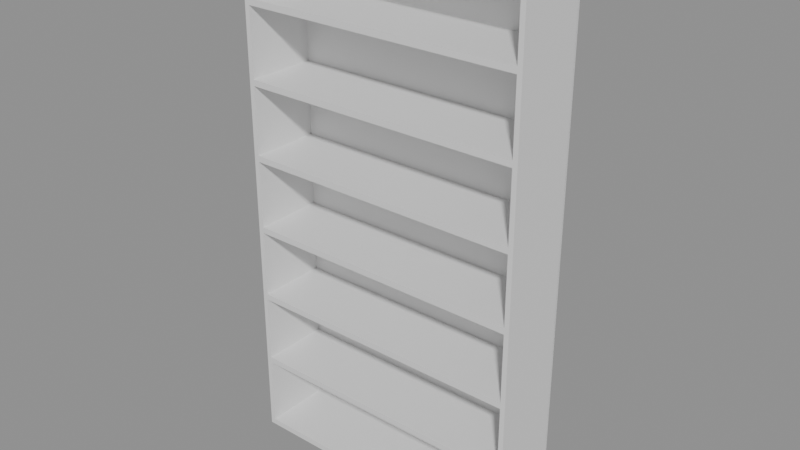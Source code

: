 # Source: e1369_after.blend  (saved by Blender 5.2.44; exported with 4.5.12 LTS)
import bpy
from mathutils import Matrix  # noqa: F401  (used for matrix-valued properties, if any)

bpy.ops.wm.read_factory_settings(use_empty=True)
scene = bpy.context.scene
scene.name = 'Scene'

# ---- materials (node trees are filled in below, after node groups)
mat_madera_roble = bpy.data.materials.new('Madera_Roble')

# ---- material node trees
mat_madera_roble.use_nodes = True; mat_madera_roble.node_tree.nodes.clear()
_N = mat_madera_roble.node_tree.nodes; _L = mat_madera_roble.node_tree.links
n0 = _N.new('ShaderNodeBsdfPrincipled'); n0.name = 'Principled BSDF'; n0.location = (-200, 100)
n0.inputs[3].default_value = 1.45
n0.inputs[10].default_value = 0.005
n1 = _N.new('ShaderNodeOutputMaterial'); n1.name = 'Material Output'; n1.location = (200, 100)
_L.new(n0.outputs[0], n1.inputs[0])
n1.is_active_output = True

# ---- meshes
me_estanteriaroble_lat_izq_mesh = bpy.data.meshes.new('EstanteriaRoble_Lat_Izq_mesh')
me_estanteriaroble_lat_izq_mesh.from_pydata([(0.0, 0.0, 0.0), (0.02, 0.0, 0.0), (0.02, 0.3, 0.0), (0.0, 0.3, 0.0), (0.0, 0.0, 2.2), (0.02, 0.0, 2.2), (0.02, 0.3, 2.2), (0.0, 0.3, 2.2)], [], [(0, 1, 2, 3), (4, 5, 6, 7), (0, 1, 5, 4), (1, 2, 6, 5), (2, 3, 7, 6), (3, 0, 4, 7)])
me_estanteriaroble_lat_izq_mesh.materials.append(mat_madera_roble)
me_estanteriaroble_lat_izq_mesh.update()
me_estanteriaroble_lat_der_mesh = bpy.data.meshes.new('EstanteriaRoble_Lat_Der_mesh')
me_estanteriaroble_lat_der_mesh.from_pydata([(0.0, 0.0, 0.0), (0.02, 0.0, 0.0), (0.02, 0.3, 0.0), (0.0, 0.3, 0.0), (0.0, 0.0, 2.2), (0.02, 0.0, 2.2), (0.02, 0.3, 2.2), (0.0, 0.3, 2.2)], [], [(0, 1, 2, 3), (4, 5, 6, 7), (0, 1, 5, 4), (1, 2, 6, 5), (2, 3, 7, 6), (3, 0, 4, 7)])
me_estanteriaroble_lat_der_mesh.materials.append(mat_madera_roble)
me_estanteriaroble_lat_der_mesh.update()
me_estanteriaroble_base_mesh = bpy.data.meshes.new('EstanteriaRoble_Base_mesh')
me_estanteriaroble_base_mesh.from_pydata([(0.0, 0.0, 0.0), (1.16, 0.0, 0.0), (1.16, 0.3, 0.0), (0.0, 0.3, 0.0), (0.0, 0.0, 0.025), (1.16, 0.0, 0.025), (1.16, 0.3, 0.025), (0.0, 0.3, 0.025)], [], [(0, 1, 2, 3), (4, 5, 6, 7), (0, 1, 5, 4), (1, 2, 6, 5), (2, 3, 7, 6), (3, 0, 4, 7)])
me_estanteriaroble_base_mesh.materials.append(mat_madera_roble)
me_estanteriaroble_base_mesh.update()
me_estanteriaroble_tapa_mesh = bpy.data.meshes.new('EstanteriaRoble_Tapa_mesh')
me_estanteriaroble_tapa_mesh.from_pydata([(0.0, 0.0, 0.0), (1.16, 0.0, 0.0), (1.16, 0.3, 0.0), (0.0, 0.3, 0.0), (0.0, 0.0, 0.025), (1.16, 0.0, 0.025), (1.16, 0.3, 0.025), (0.0, 0.3, 0.025)], [], [(0, 1, 2, 3), (4, 5, 6, 7), (0, 1, 5, 4), (1, 2, 6, 5), (2, 3, 7, 6), (3, 0, 4, 7)])
me_estanteriaroble_tapa_mesh.materials.append(mat_madera_roble)
me_estanteriaroble_tapa_mesh.update()
me_estanteriaroble_estante_1_mesh = bpy.data.meshes.new('EstanteriaRoble_Estante_1_mesh')
me_estanteriaroble_estante_1_mesh.from_pydata([(0.0, 0.0, 0.0), (1.16, 0.0, 0.0), (1.16, 0.3, 0.0), (0.0, 0.3, 0.0), (0.0, 0.0, 0.025), (1.16, 0.0, 0.025), (1.16, 0.3, 0.025), (0.0, 0.3, 0.025)], [], [(0, 1, 2, 3), (4, 5, 6, 7), (0, 1, 5, 4), (1, 2, 6, 5), (2, 3, 7, 6), (3, 0, 4, 7)])
me_estanteriaroble_estante_1_mesh.materials.append(mat_madera_roble)
me_estanteriaroble_estante_1_mesh.update()
me_estanteriaroble_estante_2_mesh = bpy.data.meshes.new('EstanteriaRoble_Estante_2_mesh')
me_estanteriaroble_estante_2_mesh.from_pydata([(0.0, 0.0, 0.0), (1.16, 0.0, 0.0), (1.16, 0.3, 0.0), (0.0, 0.3, 0.0), (0.0, 0.0, 0.025), (1.16, 0.0, 0.025), (1.16, 0.3, 0.025), (0.0, 0.3, 0.025)], [], [(0, 1, 2, 3), (4, 5, 6, 7), (0, 1, 5, 4), (1, 2, 6, 5), (2, 3, 7, 6), (3, 0, 4, 7)])
me_estanteriaroble_estante_2_mesh.materials.append(mat_madera_roble)
me_estanteriaroble_estante_2_mesh.update()
me_estanteriaroble_estante_3_mesh = bpy.data.meshes.new('EstanteriaRoble_Estante_3_mesh')
me_estanteriaroble_estante_3_mesh.from_pydata([(0.0, 0.0, 0.0), (1.16, 0.0, 0.0), (1.16, 0.3, 0.0), (0.0, 0.3, 0.0), (0.0, 0.0, 0.025), (1.16, 0.0, 0.025), (1.16, 0.3, 0.025), (0.0, 0.3, 0.025)], [], [(0, 1, 2, 3), (4, 5, 6, 7), (0, 1, 5, 4), (1, 2, 6, 5), (2, 3, 7, 6), (3, 0, 4, 7)])
me_estanteriaroble_estante_3_mesh.materials.append(mat_madera_roble)
me_estanteriaroble_estante_3_mesh.update()
me_estanteriaroble_estante_4_mesh = bpy.data.meshes.new('EstanteriaRoble_Estante_4_mesh')
me_estanteriaroble_estante_4_mesh.from_pydata([(0.0, 0.0, 0.0), (1.16, 0.0, 0.0), (1.16, 0.3, 0.0), (0.0, 0.3, 0.0), (0.0, 0.0, 0.025), (1.16, 0.0, 0.025), (1.16, 0.3, 0.025), (0.0, 0.3, 0.025)], [], [(0, 1, 2, 3), (4, 5, 6, 7), (0, 1, 5, 4), (1, 2, 6, 5), (2, 3, 7, 6), (3, 0, 4, 7)])
me_estanteriaroble_estante_4_mesh.materials.append(mat_madera_roble)
me_estanteriaroble_estante_4_mesh.update()
me_estanteriaroble_estante_5_mesh = bpy.data.meshes.new('EstanteriaRoble_Estante_5_mesh')
me_estanteriaroble_estante_5_mesh.from_pydata([(0.0, 0.0, 0.0), (1.16, 0.0, 0.0), (1.16, 0.3, 0.0), (0.0, 0.3, 0.0), (0.0, 0.0, 0.025), (1.16, 0.0, 0.025), (1.16, 0.3, 0.025), (0.0, 0.3, 0.025)], [], [(0, 1, 2, 3), (4, 5, 6, 7), (0, 1, 5, 4), (1, 2, 6, 5), (2, 3, 7, 6), (3, 0, 4, 7)])
me_estanteriaroble_estante_5_mesh.materials.append(mat_madera_roble)
me_estanteriaroble_estante_5_mesh.update()
me_estanteriaroble_estante_6_mesh = bpy.data.meshes.new('EstanteriaRoble_Estante_6_mesh')
me_estanteriaroble_estante_6_mesh.from_pydata([(0.0, 0.0, 0.0), (1.16, 0.0, 0.0), (1.16, 0.3, 0.0), (0.0, 0.3, 0.0), (0.0, 0.0, 0.025), (1.16, 0.0, 0.025), (1.16, 0.3, 0.025), (0.0, 0.3, 0.025)], [], [(0, 1, 2, 3), (4, 5, 6, 7), (0, 1, 5, 4), (1, 2, 6, 5), (2, 3, 7, 6), (3, 0, 4, 7)])
me_estanteriaroble_estante_6_mesh.materials.append(mat_madera_roble)
me_estanteriaroble_estante_6_mesh.update()
me_estanteriaroble_fondo_mesh = bpy.data.meshes.new('EstanteriaRoble_Fondo_mesh')
me_estanteriaroble_fondo_mesh.from_pydata([(0.0, 0.0, 0.0), (1.2, 0.0, 0.0), (1.2, 0.01, 0.0), (0.0, 0.01, 0.0), (0.0, 0.0, 2.2), (1.2, 0.0, 2.2), (1.2, 0.01, 2.2), (0.0, 0.01, 2.2)], [], [(0, 1, 2, 3), (4, 5, 6, 7), (0, 1, 5, 4), (1, 2, 6, 5), (2, 3, 7, 6), (3, 0, 4, 7)])
me_estanteriaroble_fondo_mesh.materials.append(mat_madera_roble)
me_estanteriaroble_fondo_mesh.update()

# ---- objects
ob_estanteriaroble = bpy.data.objects.new('EstanteriaRoble', None)
ob_estanteriaroble_lat_izq = bpy.data.objects.new('EstanteriaRoble_Lat_Izq', me_estanteriaroble_lat_izq_mesh)
ob_estanteriaroble_lat_der = bpy.data.objects.new('EstanteriaRoble_Lat_Der', me_estanteriaroble_lat_der_mesh)
ob_estanteriaroble_base = bpy.data.objects.new('EstanteriaRoble_Base', me_estanteriaroble_base_mesh)
ob_estanteriaroble_tapa = bpy.data.objects.new('EstanteriaRoble_Tapa', me_estanteriaroble_tapa_mesh)
ob_estanteriaroble_estante_1 = bpy.data.objects.new('EstanteriaRoble_Estante_1', me_estanteriaroble_estante_1_mesh)
ob_estanteriaroble_estante_2 = bpy.data.objects.new('EstanteriaRoble_Estante_2', me_estanteriaroble_estante_2_mesh)
ob_estanteriaroble_estante_3 = bpy.data.objects.new('EstanteriaRoble_Estante_3', me_estanteriaroble_estante_3_mesh)
ob_estanteriaroble_estante_4 = bpy.data.objects.new('EstanteriaRoble_Estante_4', me_estanteriaroble_estante_4_mesh)
ob_estanteriaroble_estante_5 = bpy.data.objects.new('EstanteriaRoble_Estante_5', me_estanteriaroble_estante_5_mesh)
ob_estanteriaroble_estante_6 = bpy.data.objects.new('EstanteriaRoble_Estante_6', me_estanteriaroble_estante_6_mesh)
ob_estanteriaroble_fondo = bpy.data.objects.new('EstanteriaRoble_Fondo', me_estanteriaroble_fondo_mesh)

# ---- transforms, parenting, visibility, modifiers, constraints
ob_estanteriaroble.location = (0.0, 0.0, 0.0)
ob_estanteriaroble.empty_display_type = 'ARROWS'
ob_estanteriaroble_lat_izq.parent = ob_estanteriaroble
ob_estanteriaroble_lat_izq.location = (0.0, 0.0, 0.0)
ob_estanteriaroble_lat_der.parent = ob_estanteriaroble
ob_estanteriaroble_lat_der.location = (1.18, 0.0, 0.0)
ob_estanteriaroble_base.parent = ob_estanteriaroble
ob_estanteriaroble_base.location = (0.02, 0.0, 0.0)
ob_estanteriaroble_tapa.parent = ob_estanteriaroble
ob_estanteriaroble_tapa.location = (0.02, 0.0, 2.175)
ob_estanteriaroble_estante_1.parent = ob_estanteriaroble
ob_estanteriaroble_estante_1.location = (0.02, 0.0, 0.3196)
ob_estanteriaroble_estante_2.parent = ob_estanteriaroble
ob_estanteriaroble_estante_2.location = (0.02, 0.0, 0.6268)
ob_estanteriaroble_estante_3.parent = ob_estanteriaroble
ob_estanteriaroble_estante_3.location = (0.02, 0.0, 0.9339)
ob_estanteriaroble_estante_4.parent = ob_estanteriaroble
ob_estanteriaroble_estante_4.location = (0.02, 0.0, 1.241)
ob_estanteriaroble_estante_5.parent = ob_estanteriaroble
ob_estanteriaroble_estante_5.location = (0.02, 0.0, 1.548)
ob_estanteriaroble_estante_6.parent = ob_estanteriaroble
ob_estanteriaroble_estante_6.location = (0.02, 0.0, 1.855)
ob_estanteriaroble_fondo.parent = ob_estanteriaroble
ob_estanteriaroble_fondo.location = (0.0, 0.29, 0.0)

# ---- collection membership
scene.collection.objects.link(ob_estanteriaroble)
scene.collection.objects.link(ob_estanteriaroble_lat_izq)
scene.collection.objects.link(ob_estanteriaroble_lat_der)
scene.collection.objects.link(ob_estanteriaroble_base)
scene.collection.objects.link(ob_estanteriaroble_tapa)
scene.collection.objects.link(ob_estanteriaroble_estante_1)
scene.collection.objects.link(ob_estanteriaroble_estante_2)
scene.collection.objects.link(ob_estanteriaroble_estante_3)
scene.collection.objects.link(ob_estanteriaroble_estante_4)
scene.collection.objects.link(ob_estanteriaroble_estante_5)
scene.collection.objects.link(ob_estanteriaroble_estante_6)
scene.collection.objects.link(ob_estanteriaroble_fondo)

# ---- scene / render settings (as saved in the file)
scene.frame_start = 1; scene.frame_end = 250; scene.frame_set(1)
scene.render.engine = 'BLENDER_EEVEE_NEXT'
scene.render.bake_bias = 0.0
scene.render.bake_samples = 0
scene.render.compositor_device = 'GPU'
scene.eevee.use_volume_custom_range = False
scene.eevee.fast_gi_thickness_near = 0.1
scene.eevee.fast_gi_thickness_far = 0.0
scene.eevee.ray_tracing_options.screen_trace_thickness = 0.1
bpy.context.view_layer.update()

# ---- added for rendering (the .blend has no active camera and no usable light): camera, sun + grey world if the file has none
cam_auto = bpy.data.cameras.new('AutoCamera')
cam_auto.lens = 50.0
cam_auto.sensor_width = 36.0
cam_auto.clip_end = 1000.0
ob_auto_camera = bpy.data.objects.new('AutoCamera', cam_auto)
scene.collection.objects.link(ob_auto_camera)
ob_auto_camera.location = (2.93516, -2.65219, 2.96813)
ob_auto_camera.rotation_euler = (1.09748, -7.21219e-08, 0.694738)
scene.camera = ob_auto_camera
light_auto_sun = bpy.data.lights.new('AutoSun', 'SUN')
light_auto_sun.energy = 3.0
light_auto_sun.angle = 0.0523599
ob_auto_sun = bpy.data.objects.new('AutoSun', light_auto_sun)
scene.collection.objects.link(ob_auto_sun)
ob_auto_sun.rotation_euler = (0.872665, 0.174533, 0.523599)
if scene.world is None:
    world_auto = bpy.data.worlds.new('AutoWorld')
    world_auto.color = (0.3, 0.3, 0.3)
    scene.world = world_auto
bpy.context.view_layer.update()
